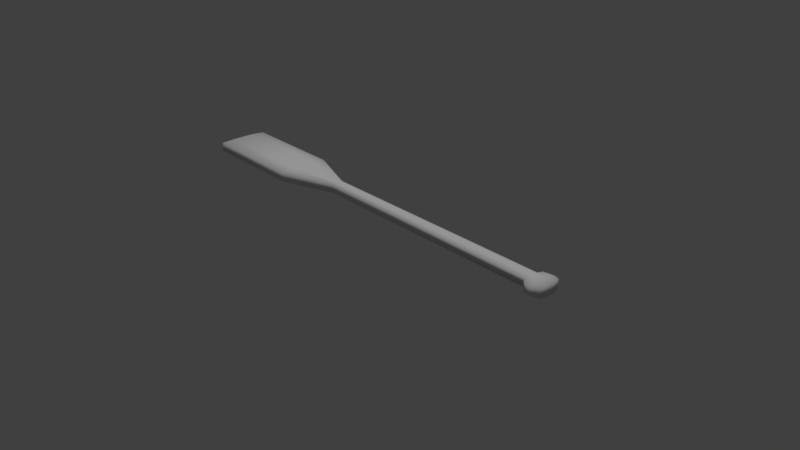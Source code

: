 # Source: raft.blend  (saved by Blender 2.78.0; exported with 4.5.12 LTS)
import bpy
from mathutils import Matrix  # noqa: F401  (used for matrix-valued properties, if any)

bpy.ops.wm.read_factory_settings(use_empty=True)
scene = bpy.context.scene
scene.name = 'Scene'

# ---- collections
col_collection_1 = bpy.data.collections.new('Collection 1'); scene.collection.children.link(col_collection_1)

# ---- materials (node trees are filled in below, after node groups)
mat_oar = bpy.data.materials.new('oar')
mat_oar.alpha_threshold = 0.0
mat_oar.use_transparent_shadow = False
mat_oar.roughness = 0.5
mat_raft = bpy.data.materials.new('raft')
mat_raft.alpha_threshold = 0.0
mat_raft.use_transparent_shadow = False
mat_raft.roughness = 0.5

# ---- material node trees

# ---- world
world_world = bpy.data.worlds.new('World'); scene.world = world_world
world_world.color = (0.05088, 0.05088, 0.05088)
world_world.use_sun_shadow = False
world_world.sun_shadow_jitter_overblur = 0.0
world_world.cycles.sampling_method = 'MANUAL'

# ---- cameras
cam_camera_001 = bpy.data.cameras.new('Camera.001')
cam_camera_001.clip_end = 100.0
cam_camera_001.lens = 35.0
cam_camera_001.sensor_width = 32.0
cam_camera_001.sensor_height = 18.0
cam_camera_001.display_size = 2.0
cam_camera_001.dof.focus_distance = 0.0
cam_camera_001.dof.aperture_fstop = 128.0
cam_camera_001.dof.aperture_blades = 6

# ---- lights
light_sun = bpy.data.lights.new('Sun', 'SUN')
light_sun.transmission_factor = 0.0
light_sun.angle = 0.1993
light_sun.energy = 1.0
light_sun.shadow_buffer_clip_start = 0.5
light_sun.shadow_soft_size = 0.1
light_sun.shadow_cascade_max_distance = 1000.0

# ---- meshes
me_cube = bpy.data.meshes.new('Cube')
me_cube.from_pydata([(-0.3365, -4.812, 0.2033), (0.3309, -4.811, 0.2019), (-0.3365, -4.72, 0.2033), (0.3309, -4.721, 0.2019), (-0.3365, -4.812, 0.05468), (0.3309, -4.811, 0.05605), (-0.3365, -4.72, 0.05468), (0.3309, -4.721, 0.05605), (-0.1289, -4.969, 0.2454), (0.1233, -4.969, 0.2454), (0.1233, -4.563, 0.2454), (-0.1289, -4.563, 0.2454), (0.1233, -4.563, 0.01253), (-0.1289, -4.563, 0.01253), (0.1233, -4.969, 0.01253), (-0.1289, -4.969, 0.01253), (0.1233, 1.038, 0.2356), (-0.1289, 1.038, 0.2356), (0.1233, 1.038, 0.02233), (-0.1289, 1.038, 0.02233), (0.5793, 2.313, 0.2356), (-0.585, 2.313, 0.2356), (0.5793, 2.313, 0.02233), (-0.585, 2.313, 0.02233), (0.5793, 4.871, 0.2356), (-0.585, 4.871, 0.2356), (0.5793, 4.871, 0.02233), (-0.585, 4.871, 0.02233), (0.2493, -4.944, 0.2311), (0.2493, -4.588, 0.2311), (0.2493, -4.588, 0.02688), (0.2493, -4.944, 0.02688), (-0.255, -4.584, 0.2335), (-0.255, -4.584, 0.02445), (-0.255, -4.948, 0.02445), (-0.255, -4.948, 0.2335), (-0.03938, -4.973, 0.2501), (0.05535, -4.973, 0.2502), (0.05672, -4.563, 0.2563), (-0.0359, -4.563, 0.2554), (0.05672, -4.563, 0.001673), (-0.0359, -4.563, 0.002585), (0.05535, -4.973, 0.00778), (-0.03938, -4.973, 0.007894), (0.05544, 1.039, 0.2559), (-0.03914, 1.04, 0.2522), (0.05544, 1.039, 0.002105), (-0.03914, 1.04, 0.005799), (0.2525, 2.313, 0.2556), (-0.205, 2.315, 0.2515), (0.2525, 2.313, 0.002352), (-0.205, 2.315, 0.006425), (0.2517, 4.895, 0.2497), (-0.2072, 4.89, 0.2468), (0.2517, 4.895, 0.008248), (-0.2072, 4.89, 0.0112)], [], [(28, 1, 3, 29), (29, 3, 7, 30), (30, 7, 5, 31), (31, 5, 1, 28), (2, 6, 4, 0), (7, 3, 1, 5), (34, 15, 8, 35), (42, 14, 9, 37), (33, 13, 15, 34), (40, 12, 14, 42), (32, 11, 13, 33), (10, 12, 18, 16), (35, 8, 11, 32), (37, 9, 10, 38), (47, 19, 23, 51), (41, 13, 19, 47), (38, 10, 16, 44), (13, 11, 17, 19), (23, 21, 25, 27), (19, 17, 21, 23), (44, 16, 20, 48), (16, 18, 22, 20), (52, 24, 26, 54), (48, 20, 24, 52), (20, 22, 26, 24), (51, 23, 27, 55), (14, 31, 28, 9), (12, 30, 31, 14), (10, 29, 30, 12), (9, 28, 29, 10), (0, 35, 32, 2), (2, 32, 33, 6), (6, 33, 34, 4), (4, 34, 35, 0), (22, 50, 54, 26), (50, 51, 55, 54), (21, 49, 53, 25), (49, 48, 52, 53), (25, 53, 55, 27), (53, 52, 54, 55), (17, 45, 49, 21), (45, 44, 48, 49), (11, 39, 45, 17), (39, 38, 44, 45), (12, 40, 46, 18), (40, 41, 47, 46), (18, 46, 50, 22), (46, 47, 51, 50), (8, 36, 39, 11), (36, 37, 38, 39), (13, 41, 43, 15), (41, 40, 42, 43), (15, 43, 36, 8), (43, 42, 37, 36)])
me_cube.polygons.foreach_set('use_smooth', [True] * 54)
_uv = me_cube.uv_layers.new(name='UVMap')
_uv.uv.foreach_set('vector', [0.1777, 0.9971, 0.168, 0.9827, 0.1679, 0.9729, 0.1771, 0.9583, 0.2861, 0.6088, 0.2861, 0.6252, 0.2657, 0.6252, 0.2657, 0.6088, 0.1002, 0.9583, 0.1093, 0.9729, 0.1092, 0.9827, 0.09948, 0.9971, 0.2657, 0.6511, 0.2657, 0.6347, 0.2861, 0.6347, 0.2861, 0.6511, 0.2861, 0.7308, 0.2657, 0.7308, 0.2657, 0.7212, 0.2861, 0.7212, 0.2657, 0.6252, 0.2861, 0.6252, 0.2861, 0.6347, 0.2657, 0.6347, 0.2657, 0.7045, 0.2657, 0.6911, 0.2861, 0.6911, 0.2861, 0.7045, 0.2657, 0.6717, 0.2657, 0.6646, 0.2861, 0.6646, 0.2861, 0.6717, 0.0456, 0.9572, 0.05929, 0.9552, 0.05829, 0.9989, 0.04471, 0.9964, 0.07834, 0.9552, 0.08637, 0.9553, 0.0856, 0.9996, 0.07817, 0.9999, 0.2861, 0.7475, 0.2861, 0.761, 0.2657, 0.761, 0.2657, 0.7475, 0.3743, 0.9999, 0.3498, 0.9999, 0.3508, 0.4112, 0.3733, 0.4112, 0.2325, 0.9964, 0.2189, 0.9989, 0.2179, 0.9552, 0.2316, 0.9572, 0.1991, 0.9999, 0.1916, 0.9996, 0.1909, 0.9553, 0.1989, 0.9552, 0.0709, 0.4346, 0.06151, 0.4347, 0.01394, 0.2984, 0.05457, 0.2984, 0.06883, 0.9553, 0.05929, 0.9552, 0.06151, 0.4347, 0.0709, 0.4346, 0.1989, 0.9552, 0.1909, 0.9553, 0.1886, 0.4349, 0.1969, 0.4348, 0.3496, 0.9999, 0.3251, 0.9999, 0.3261, 0.4112, 0.3486, 0.4112, 0.3486, 0.269, 0.3261, 0.269, 0.3261, 9.938e-05, 0.3486, 9.953e-05, 0.3486, 0.4112, 0.3261, 0.4112, 0.3261, 0.269, 0.3486, 0.269, 0.1969, 0.4348, 0.1886, 0.4349, 0.1388, 0.2984, 0.1738, 0.2982, 0.3733, 0.4112, 0.3508, 0.4112, 0.3508, 0.269, 0.3733, 0.269, 0.2649, 0.8179, 0.2664, 0.7834, 0.2888, 0.7834, 0.2903, 0.8179, 0.1738, 0.2982, 0.1388, 0.2984, 0.1388, 0.02478, 0.1739, 0.02223, 0.3733, 0.269, 0.3508, 0.269, 0.3508, 9.979e-05, 0.3733, 9.965e-05, 0.05457, 0.2984, 0.01394, 0.2984, 0.01397, 0.0248, 0.0544, 0.0228, 0.2657, 0.6646, 0.2657, 0.6511, 0.2861, 0.6511, 0.2861, 0.6646, 0.08637, 0.9553, 0.1002, 0.9583, 0.09948, 0.9971, 0.0856, 0.9996, 0.2861, 0.5953, 0.2861, 0.6088, 0.2657, 0.6088, 0.2657, 0.5953, 0.1916, 0.9996, 0.1777, 0.9971, 0.1771, 0.9583, 0.1909, 0.9553, 0.2415, 0.9815, 0.2325, 0.9964, 0.2316, 0.9572, 0.2413, 0.9716, 0.2861, 0.7308, 0.2861, 0.7475, 0.2657, 0.7475, 0.2657, 0.7308, 0.0359, 0.9716, 0.0456, 0.9572, 0.04471, 0.9964, 0.03568, 0.9815, 0.2657, 0.7212, 0.2657, 0.7045, 0.2861, 0.7045, 0.2861, 0.7212, 0.1385, 0.2984, 0.1035, 0.2982, 0.1035, 0.02223, 0.1385, 0.02479, 0.1035, 0.2982, 0.05457, 0.2984, 0.0544, 0.0228, 0.1035, 0.02223, 0.2634, 0.2985, 0.2227, 0.2984, 0.2229, 0.0228, 0.2634, 0.02481, 0.2227, 0.2984, 0.1738, 0.2982, 0.1739, 0.02223, 0.2229, 0.0228, 0.2664, 0.9059, 0.2652, 0.8661, 0.29, 0.8661, 0.2888, 0.9059, 0.2652, 0.8661, 0.2649, 0.8179, 0.2903, 0.8179, 0.29, 0.8661, 0.2158, 0.4347, 0.2064, 0.4346, 0.2227, 0.2984, 0.2634, 0.2985, 0.2064, 0.4346, 0.1969, 0.4348, 0.1738, 0.2982, 0.2227, 0.2984, 0.2179, 0.9552, 0.2084, 0.9553, 0.2064, 0.4346, 0.2158, 0.4347, 0.2084, 0.9553, 0.1989, 0.9552, 0.1969, 0.4348, 0.2064, 0.4346, 0.08637, 0.9553, 0.07834, 0.9552, 0.08043, 0.4348, 0.08865, 0.4349, 0.07834, 0.9552, 0.06883, 0.9553, 0.0709, 0.4346, 0.08043, 0.4348, 0.08865, 0.4349, 0.08043, 0.4348, 0.1035, 0.2982, 0.1385, 0.2984, 0.08043, 0.4348, 0.0709, 0.4346, 0.05457, 0.2984, 0.1035, 0.2982, 0.2189, 0.9989, 0.2093, 0.9996, 0.2084, 0.9553, 0.2179, 0.9552, 0.2093, 0.9996, 0.1991, 0.9999, 0.1989, 0.9552, 0.2084, 0.9553, 0.05929, 0.9552, 0.06883, 0.9553, 0.06792, 0.9996, 0.05829, 0.9989, 0.06883, 0.9553, 0.07834, 0.9552, 0.07817, 0.9999, 0.06792, 0.9996, 0.2657, 0.6911, 0.2657, 0.6817, 0.2861, 0.6817, 0.2861, 0.6911, 0.2657, 0.6817, 0.2657, 0.6717, 0.2861, 0.6717, 0.2861, 0.6817])
me_cube.materials.append(mat_oar)
me_cube.use_remesh_preserve_volume = False
me_cube.use_remesh_preserve_attributes = False
me_cube.use_mirror_vertex_groups = False
me_cube.update()
me_cube_001 = bpy.data.meshes.new('Cube.001')
me_cube_001.from_pydata([(1.599, 1.858, 0.184), (1.698, 1.903, 1.154), (1.599, 2.849, 0.1803), (1.698, 2.82, 1.151), (1.421, 3.91, 0.6561), (1.533, 3.746, 1.326), (1.135, 4.654, 0.9869), (1.083, 4.453, 1.688), (1.191, 1.858, 0.0003137), (1.191, 1.858, 1.147), (1.191, 2.894, 0.002217), (1.191, 2.775, 1.144), (1.09, 4.078, 0.356), (0.7831, 4.028, 1.495), (0.8131, 4.991, 1.031), (0.8461, 4.586, 1.707), (1.191, 1.858, 0.3725), (1.191, 2.855, 0.373), (0.9021, 3.95, 0.8123), (1.191, 2.793, 0.9716), (1.191, 1.858, 0.9734), (0.9021, 3.998, 1.155), (1.599, 0.3, 0.184), (1.698, 0.3451, 1.154), (1.191, 0.3, 0.0003137), (1.191, 0.3, 1.147), (1.191, 0.3, 0.3725), (1.191, 0.3, 0.9734), (1.599, 2.458, 0.1842), (1.698, 2.503, 1.154), (1.191, 2.458, 1.147), (1.191, 2.458, 0.0003137), (1.191, 2.458, 0.3725), (1.191, 2.458, 0.9734), (1.798, 1.881, 0.6536), (1.797, 2.85, 0.6504), (1.621, 3.871, 0.9844), (1.206, 4.68, 1.351), (0.8802, 4.952, 1.478), (1.798, 0.3225, 0.6536), (1.798, 2.481, 0.6536), (1.599, -1.858, 0.184), (1.698, -1.903, 1.154), (1.599, 0.0, 0.184), (1.698, 0.0, 1.154), (1.599, -2.849, 0.1803), (1.698, -2.82, 1.151), (1.421, -3.91, 0.6561), (1.533, -3.746, 1.326), (1.135, -4.654, 0.9869), (1.083, -4.453, 1.688), (1.191, -1.858, 0.0003137), (1.191, -1.858, 1.147), (1.191, 0.0, 1.147), (1.191, 0.0, 0.0003137), (1.191, -2.894, 0.002217), (1.191, -2.775, 1.144), (1.09, -4.078, 0.356), (0.7831, -4.028, 1.495), (0.8131, -4.991, 1.031), (0.8461, -4.586, 1.707), (1.191, -1.858, 0.3725), (1.191, -2.855, 0.373), (0.9021, -3.95, 0.8123), (1.191, -2.793, 0.9716), (1.191, -1.858, 0.9734), (0.9021, -3.998, 1.155), (1.191, 0.0, 0.9734), (1.599, -0.3, 0.184), (1.698, -0.3451, 1.154), (1.191, -0.3, 0.0003137), (1.191, -0.3, 1.147), (1.191, -0.3, 0.3725), (1.191, -0.3, 0.9734), (1.599, -2.458, 0.1842), (1.698, -2.503, 1.154), (1.191, -2.458, 1.147), (1.191, -2.458, 0.0003137), (1.191, -2.458, 0.3725), (1.191, -2.458, 0.9734), (1.798, -1.881, 0.6536), (1.798, 0.0, 0.6536), (1.797, -2.85, 0.6504), (1.621, -3.871, 0.9844), (1.206, -4.68, 1.351), (0.8802, -4.952, 1.478), (1.798, -0.3225, 0.6536), (1.798, -2.481, 0.6536), (-1.599, 1.858, 0.184), (-1.698, 1.903, 1.154), (-1.599, 2.849, 0.1803), (-1.698, 2.82, 1.151), (-1.421, 3.91, 0.6561), (-1.533, 3.746, 1.326), (-1.135, 4.654, 0.9869), (-1.083, 4.453, 1.688), (-1.191, 1.858, 0.0003137), (-1.191, 1.858, 1.147), (-1.191, 2.894, 0.002217), (-1.191, 2.775, 1.144), (-1.09, 4.078, 0.356), (-0.7831, 4.028, 1.495), (-0.8131, 4.991, 1.031), (-0.8461, 4.586, 1.707), (0.0, 1.858, 0.0003137), (0.0, 2.894, 0.002217), (0.0, 4.078, 0.356), (0.0, 4.156, 1.495), (0.0, 5.132, 1.039), (0.0, 4.709, 1.713), (-1.191, 1.858, 0.3725), (0.0, 2.855, 0.373), (-1.191, 2.855, 0.373), (0.0, 4.078, 0.8123), (-0.9021, 3.95, 0.8123), (-1.191, 2.793, 0.9716), (-1.191, 1.858, 0.9734), (-0.9021, 3.998, 1.155), (0.0, 4.127, 1.155), (-1.599, 0.3, 0.184), (-1.698, 0.3451, 1.154), (-1.191, 0.3, 0.0003137), (-1.191, 0.3, 1.147), (0.0, 0.3, 0.0003137), (-1.191, 0.3, 0.3725), (-1.191, 0.3, 0.9734), (0.0, 0.3, 0.3725), (0.0, 0.3, 0.9734), (-1.599, 2.458, 0.1842), (-1.698, 2.503, 1.154), (-1.191, 2.458, 1.147), (-1.191, 2.458, 0.0003137), (0.0, 2.458, 0.0003137), (-1.191, 2.458, 0.3725), (0.0, 2.458, 0.3725), (-1.191, 2.458, 0.9734), (0.0, 1.858, 0.3725), (0.0, 1.858, 0.9734), (0.0, 2.458, 0.9734), (-1.798, 1.881, 0.6536), (-1.797, 2.85, 0.6504), (-1.621, 3.871, 0.9844), (-1.206, 4.68, 1.351), (-0.8802, 4.952, 1.478), (0.0, 5.073, 1.527), (-1.798, 0.3225, 0.6536), (-1.798, 2.481, 0.6536), (-1.599, -1.858, 0.184), (-1.698, -1.903, 1.154), (-1.599, 0.0, 0.184), (-1.698, 0.0, 1.154), (-1.599, -2.849, 0.1803), (-1.698, -2.82, 1.151), (-1.421, -3.91, 0.6561), (-1.533, -3.746, 1.326), (-1.135, -4.654, 0.9869), (-1.083, -4.453, 1.688), (-1.191, -1.858, 0.0003137), (-1.191, -1.858, 1.147), (-1.191, 0.0, 1.147), (-1.191, 0.0, 0.0003137), (-1.191, -2.894, 0.002217), (-1.191, -2.775, 1.144), (-1.09, -4.078, 0.356), (-0.7831, -4.028, 1.495), (-0.8131, -4.991, 1.031), (-0.8461, -4.586, 1.707), (0.0, -1.858, 0.0003137), (0.0, 0.0, 0.0003137), (0.0, -2.894, 0.002217), (0.0, -4.078, 0.356), (0.0, -4.156, 1.495), (0.0, -5.132, 1.039), (0.0, -4.709, 1.713), (-1.191, -1.858, 0.3725), (0.0, -2.855, 0.373), (-1.191, -2.855, 0.373), (0.0, -4.078, 0.8123), (-0.9021, -3.95, 0.8123), (-1.191, -2.793, 0.9716), (-1.191, -1.858, 0.9734), (-0.9021, -3.998, 1.155), (0.0, -4.127, 1.155), (-1.191, 0.0, 0.9734), (-1.599, -0.3, 0.184), (-1.698, -0.3451, 1.154), (-1.191, -0.3, 0.0003137), (-1.191, -0.3, 1.147), (0.0, -0.3, 0.0003137), (-1.191, -0.3, 0.3725), (-1.191, -0.3, 0.9734), (0.0, 0.0, 0.9734), (0.0, -0.3, 0.3725), (0.0, -0.3, 0.9734), (-1.599, -2.458, 0.1842), (-1.698, -2.503, 1.154), (-1.191, -2.458, 1.147), (-1.191, -2.458, 0.0003137), (0.0, -2.458, 0.0003137), (-1.191, -2.458, 0.3725), (0.0, -2.458, 0.3725), (-1.191, -2.458, 0.9734), (0.0, -1.858, 0.3725), (0.0, -1.858, 0.9734), (0.0, -2.458, 0.9734), (-1.798, -1.881, 0.6536), (-1.798, 0.0, 0.6536), (-1.797, -2.85, 0.6504), (-1.621, -3.871, 0.9844), (-1.206, -4.68, 1.351), (-0.8802, -4.952, 1.478), (0.0, -5.073, 1.527), (-1.798, -0.3225, 0.6536), (-1.798, -2.481, 0.6536)], [], [(24, 22, 43, 54), (39, 23, 44, 81), (30, 29, 3, 11), (40, 28, 2, 35), (13, 5, 7, 15), (11, 3, 5, 13), (35, 2, 4, 36), (38, 15, 7, 37), (36, 4, 6, 37), (4, 12, 14, 6), (144, 109, 15, 38), (19, 21, 18, 17), (107, 13, 15, 109), (33, 19, 17, 32), (2, 10, 12, 4), (123, 24, 54, 168), (23, 25, 53, 44), (28, 31, 10, 2), (31, 132, 105, 10), (10, 105, 106, 12), (12, 106, 108, 14), (111, 17, 18, 113), (134, 32, 17, 111), (27, 20, 16, 26), (21, 118, 113, 18), (13, 107, 118, 21), (25, 9, 20, 27), (30, 11, 19, 33), (11, 13, 21, 19), (53, 25, 27, 67), (27, 26, 126, 127), (16, 136, 126, 26), (1, 9, 25, 23), (104, 8, 24, 123), (34, 1, 23, 39), (8, 0, 22, 24), (9, 30, 33, 20), (8, 104, 132, 31), (0, 8, 31, 28), (33, 32, 134, 138), (34, 0, 28, 40), (9, 1, 29, 30), (20, 33, 138, 137), (16, 20, 137, 136), (1, 34, 40, 29), (0, 34, 39, 22), (108, 144, 38, 14), (5, 36, 37, 7), (14, 38, 37, 6), (3, 35, 36, 5), (29, 40, 35, 3), (22, 39, 81, 43), (67, 27, 127, 191), (70, 54, 43, 68), (86, 81, 44, 69), (76, 56, 46, 75), (87, 82, 45, 74), (58, 60, 50, 48), (56, 58, 48, 46), (82, 83, 47, 45), (85, 84, 50, 60), (83, 84, 49, 47), (47, 49, 59, 57), (211, 85, 60, 173), (64, 62, 63, 66), (171, 173, 60, 58), (79, 78, 62, 64), (45, 47, 57, 55), (188, 168, 54, 70), (69, 44, 53, 71), (74, 45, 55, 77), (77, 55, 169, 198), (55, 57, 170, 169), (57, 59, 172, 170), (175, 177, 63, 62), (200, 175, 62, 78), (73, 72, 61, 65), (66, 63, 177, 182), (58, 66, 182, 171), (71, 73, 65, 52), (76, 79, 64, 56), (56, 64, 66, 58), (53, 67, 73, 71), (73, 193, 192, 72), (61, 72, 192, 202), (42, 69, 71, 52), (167, 188, 70, 51), (80, 86, 69, 42), (51, 70, 68, 41), (52, 65, 79, 76), (51, 77, 198, 167), (41, 74, 77, 51), (79, 204, 200, 78), (80, 87, 74, 41), (52, 76, 75, 42), (65, 203, 204, 79), (61, 202, 203, 65), (42, 75, 87, 80), (41, 68, 86, 80), (172, 59, 85, 211), (48, 50, 84, 83), (59, 49, 84, 85), (46, 48, 83, 82), (75, 46, 82, 87), (68, 43, 81, 86), (67, 191, 193, 73), (121, 160, 149, 119), (145, 206, 150, 120), (130, 99, 91, 129), (146, 140, 90, 128), (101, 103, 95, 93), (99, 101, 93, 91), (140, 141, 92, 90), (143, 142, 95, 103), (141, 142, 94, 92), (92, 94, 102, 100), (144, 143, 103, 109), (115, 112, 114, 117), (107, 109, 103, 101), (135, 133, 112, 115), (90, 92, 100, 98), (123, 168, 160, 121), (120, 150, 159, 122), (128, 90, 98, 131), (131, 98, 105, 132), (98, 100, 106, 105), (100, 102, 108, 106), (111, 113, 114, 112), (134, 111, 112, 133), (125, 124, 110, 116), (117, 114, 113, 118), (101, 117, 118, 107), (122, 125, 116, 97), (130, 135, 115, 99), (99, 115, 117, 101), (159, 183, 125, 122), (125, 127, 126, 124), (110, 124, 126, 136), (89, 120, 122, 97), (104, 123, 121, 96), (139, 145, 120, 89), (96, 121, 119, 88), (97, 116, 135, 130), (96, 131, 132, 104), (88, 128, 131, 96), (135, 138, 134, 133), (139, 146, 128, 88), (97, 130, 129, 89), (116, 137, 138, 135), (110, 136, 137, 116), (89, 129, 146, 139), (88, 119, 145, 139), (108, 102, 143, 144), (93, 95, 142, 141), (102, 94, 142, 143), (91, 93, 141, 140), (129, 91, 140, 146), (119, 149, 206, 145), (183, 191, 127, 125), (186, 184, 149, 160), (212, 185, 150, 206), (196, 195, 152, 162), (213, 194, 151, 207), (164, 154, 156, 166), (162, 152, 154, 164), (207, 151, 153, 208), (210, 166, 156, 209), (208, 153, 155, 209), (153, 163, 165, 155), (211, 173, 166, 210), (179, 181, 178, 176), (171, 164, 166, 173), (201, 179, 176, 199), (151, 161, 163, 153), (188, 186, 160, 168), (185, 187, 159, 150), (194, 197, 161, 151), (197, 198, 169, 161), (161, 169, 170, 163), (163, 170, 172, 165), (175, 176, 178, 177), (200, 199, 176, 175), (190, 180, 174, 189), (181, 182, 177, 178), (164, 171, 182, 181), (187, 158, 180, 190), (196, 162, 179, 201), (162, 164, 181, 179), (159, 187, 190, 183), (190, 189, 192, 193), (174, 202, 192, 189), (148, 158, 187, 185), (167, 157, 186, 188), (205, 148, 185, 212), (157, 147, 184, 186), (158, 196, 201, 180), (157, 167, 198, 197), (147, 157, 197, 194), (201, 199, 200, 204), (205, 147, 194, 213), (158, 148, 195, 196), (180, 201, 204, 203), (174, 180, 203, 202), (148, 205, 213, 195), (147, 205, 212, 184), (172, 211, 210, 165), (154, 208, 209, 156), (165, 210, 209, 155), (152, 207, 208, 154), (195, 213, 207, 152), (184, 212, 206, 149), (183, 190, 193, 191)])
me_cube_001.polygons.foreach_set('use_smooth', [True] * 212)
_k = set([(16, 20), (16, 136), (20, 33), (26, 27), (26, 126), (27, 67), (32, 33), (32, 134), (61, 65), (61, 202), (65, 79), (67, 73), (72, 73), (72, 192), (78, 79), (78, 200), (110, 116), (110, 136), (116, 135), (124, 125), (124, 126), (125, 183), (133, 134), (133, 135), (174, 180), (174, 202), (180, 201), (183, 190), (189, 190), (189, 192), (199, 200), (199, 201)])
me_cube_001.attributes.new('sharp_edge', 'BOOLEAN', 'EDGE').data.foreach_set('value', [ (min(e.vertices), max(e.vertices)) in _k for e in me_cube_001.edges])
_uv = me_cube_001.uv_layers.new(name='UVMap')
_uv.uv.foreach_set('vector', [0.4481, 0.686, 0.4481, 0.7205, 0.4249, 0.7205, 0.4249, 0.686, 0.527, 0.8182, 0.5288, 0.8538, 0.5013, 0.8538, 0.5013, 0.8182, 0.651, 0.08721, 0.6679, 0.04399, 0.6953, 0.05253, 0.6794, 0.09696, 0.6986, 0.8182, 0.6971, 0.7793, 0.7282, 0.7793, 0.7275, 0.8182, 0.7862, 0.1615, 0.7712, 0.08837, 0.8333, 0.1397, 0.8422, 0.1602, 0.6794, 0.09696, 0.6953, 0.05253, 0.7712, 0.08837, 0.7862, 0.1615, 0.7275, 0.8182, 0.7282, 0.7793, 0.8142, 0.7793, 0.807, 0.8182, 0.905, 0.8182, 0.8887, 0.8538, 0.8675, 0.8538, 0.8756, 0.8182, 0.807, 0.8182, 0.8142, 0.7793, 0.8773, 0.7793, 0.8756, 0.8182, 0.7357, 0.7089, 0.7363, 0.6731, 0.8235, 0.6584, 0.7988, 0.6861, 0.9679, 0.8182, 0.9531, 0.8538, 0.8887, 0.8538, 0.905, 0.8182, 0.673, 0.1114, 0.7535, 0.1688, 0.7297, 0.1797, 0.6585, 0.1559, 0.796, 0.2385, 0.7862, 0.1615, 0.8422, 0.1602, 0.8516, 0.2395, 0.6464, 0.1017, 0.673, 0.1114, 0.6585, 0.1559, 0.6313, 0.1486, 0.6457, 0.7171, 0.6466, 0.6833, 0.7363, 0.6731, 0.7357, 0.7089, 0.4481, 0.594, 0.4481, 0.686, 0.4249, 0.686, 0.4249, 0.594, 0.4647, 0.01223, 0.4579, 0.05966, 0.4302, 0.05865, 0.4313, 0.01077, 0.6153, 0.7187, 0.614, 0.6845, 0.6466, 0.6833, 0.6457, 0.7171, 0.614, 0.6845, 0.6129, 0.5941, 0.646, 0.5942, 0.6466, 0.6833, 0.6466, 0.6833, 0.646, 0.5942, 0.7383, 0.5942, 0.7363, 0.6731, 0.7363, 0.6731, 0.7383, 0.5942, 0.8341, 0.5943, 0.8235, 0.6584, 0.6514, 0.2358, 0.6585, 0.1559, 0.7297, 0.1797, 0.7428, 0.2375, 0.6234, 0.2353, 0.6313, 0.1486, 0.6585, 0.1559, 0.6514, 0.2358, 0.457, 0.07544, 0.5956, 0.08972, 0.5863, 0.1406, 0.4547, 0.1287, 0.7535, 0.1688, 0.7694, 0.238, 0.7428, 0.2375, 0.7297, 0.1797, 0.7862, 0.1615, 0.796, 0.2385, 0.7694, 0.238, 0.7535, 0.1688, 0.4579, 0.05966, 0.5984, 0.0745, 0.5956, 0.08972, 0.457, 0.07544, 0.651, 0.08721, 0.6794, 0.09696, 0.673, 0.1114, 0.6464, 0.1017, 0.6794, 0.09696, 0.7862, 0.1615, 0.7535, 0.1688, 0.673, 0.1114, 0.4302, 0.05865, 0.4579, 0.05966, 0.457, 0.07544, 0.4299, 0.07441, 0.9477, 0.007318, 0.9943, 0.007318, 0.9943, 0.09974, 0.9477, 0.09974, 0.5863, 0.1406, 0.5782, 0.2343, 0.4521, 0.2318, 0.4547, 0.1287, 0.6118, 0.0292, 0.5984, 0.0745, 0.4579, 0.05966, 0.4647, 0.01223, 0.5673, 0.5941, 0.5682, 0.6854, 0.4481, 0.686, 0.4481, 0.594, 0.6511, 0.8182, 0.653, 0.8538, 0.5288, 0.8538, 0.527, 0.8182, 0.5682, 0.6854, 0.5688, 0.7198, 0.4481, 0.7205, 0.4481, 0.686, 0.5984, 0.0745, 0.651, 0.08721, 0.6464, 0.1017, 0.5956, 0.08972, 0.5682, 0.6854, 0.5673, 0.5941, 0.6129, 0.5941, 0.614, 0.6845, 0.5688, 0.7198, 0.5682, 0.6854, 0.614, 0.6845, 0.6153, 0.7187, 0.943, 0.3259, 0.9897, 0.3259, 0.9897, 0.4183, 0.943, 0.4183, 0.6511, 0.8182, 0.6494, 0.7793, 0.6971, 0.7793, 0.6986, 0.8182, 0.5984, 0.0745, 0.6118, 0.0292, 0.6679, 0.04399, 0.651, 0.08721, 0.8965, 0.3259, 0.943, 0.3259, 0.943, 0.4183, 0.8965, 0.4183, 0.8499, 0.3259, 0.8965, 0.3259, 0.8965, 0.4183, 0.8499, 0.4183, 0.653, 0.8538, 0.6511, 0.8182, 0.6986, 0.8182, 0.7009, 0.8538, 0.6494, 0.7793, 0.6511, 0.8182, 0.527, 0.8182, 0.5252, 0.7793, 0.9779, 0.7793, 0.9679, 0.8182, 0.905, 0.8182, 0.9145, 0.7793, 0.801, 0.8538, 0.807, 0.8182, 0.8756, 0.8182, 0.8675, 0.8538, 0.9145, 0.7793, 0.905, 0.8182, 0.8756, 0.8182, 0.8773, 0.7793, 0.7263, 0.8538, 0.7275, 0.8182, 0.807, 0.8182, 0.801, 0.8538, 0.7009, 0.8538, 0.6986, 0.8182, 0.7275, 0.8182, 0.7263, 0.8538, 0.5252, 0.7793, 0.527, 0.8182, 0.5013, 0.8182, 0.5013, 0.7793, 0.9244, 0.007318, 0.9477, 0.007318, 0.9477, 0.09974, 0.9244, 0.09974, 0.4017, 0.6859, 0.4249, 0.686, 0.4249, 0.7205, 0.4016, 0.7205, 0.4755, 0.8182, 0.5013, 0.8182, 0.5013, 0.8538, 0.4737, 0.8538, 0.208, 0.07819, 0.1791, 0.08686, 0.1648, 0.04168, 0.1927, 0.03415, 0.3039, 0.8182, 0.275, 0.8182, 0.2743, 0.7793, 0.3054, 0.7793, 0.06975, 0.1475, 0.01384, 0.1442, 0.02348, 0.1241, 0.08746, 0.07486, 0.1791, 0.08686, 0.06975, 0.1475, 0.08746, 0.07486, 0.1648, 0.04168, 0.275, 0.8182, 0.1955, 0.8182, 0.1883, 0.7793, 0.2743, 0.7793, 0.09749, 0.8182, 0.1269, 0.8182, 0.135, 0.8538, 0.1138, 0.8538, 0.1955, 0.8182, 0.1269, 0.8182, 0.1252, 0.7793, 0.1883, 0.7793, 0.114, 0.7084, 0.05092, 0.6855, 0.0263, 0.6578, 0.1134, 0.6726, 0.03463, 0.8182, 0.09749, 0.8182, 0.1138, 0.8538, 0.04943, 0.8538, 0.1849, 0.1015, 0.1977, 0.1468, 0.1256, 0.1679, 0.1023, 0.156, 0.05725, 0.2242, 0.00165, 0.2232, 0.01384, 0.1442, 0.06975, 0.1475, 0.212, 0.09286, 0.2252, 0.1405, 0.1977, 0.1468, 0.1849, 0.1015, 0.204, 0.7167, 0.114, 0.7084, 0.1134, 0.6726, 0.2031, 0.6829, 0.4018, 0.594, 0.4249, 0.594, 0.4249, 0.686, 0.4017, 0.6859, 0.3978, 0.01077, 0.4313, 0.01077, 0.4302, 0.05865, 0.4025, 0.05849, 0.2344, 0.7184, 0.204, 0.7167, 0.2031, 0.6829, 0.2358, 0.6842, 0.2358, 0.6842, 0.2031, 0.6829, 0.2039, 0.5938, 0.237, 0.5938, 0.2031, 0.6829, 0.1134, 0.6726, 0.1116, 0.5937, 0.2039, 0.5938, 0.1134, 0.6726, 0.0263, 0.6578, 0.01585, 0.5937, 0.1116, 0.5937, 0.2018, 0.2268, 0.1105, 0.2251, 0.1256, 0.1679, 0.1977, 0.1468, 0.2298, 0.2274, 0.2018, 0.2268, 0.1977, 0.1468, 0.2252, 0.1405, 0.4028, 0.07431, 0.4029, 0.1276, 0.271, 0.1343, 0.2635, 0.08287, 0.1023, 0.156, 0.1256, 0.1679, 0.1105, 0.2251, 0.08384, 0.2246, 0.06975, 0.1475, 0.1023, 0.156, 0.08384, 0.2246, 0.05725, 0.2242, 0.4025, 0.05849, 0.4028, 0.07431, 0.2635, 0.08287, 0.2614, 0.0675, 0.208, 0.07819, 0.212, 0.09286, 0.1849, 0.1015, 0.1791, 0.08686, 0.1791, 0.08686, 0.1849, 0.1015, 0.1023, 0.156, 0.06975, 0.1475, 0.4302, 0.05865, 0.4299, 0.07441, 0.4028, 0.07431, 0.4025, 0.05849, 0.9012, 0.007318, 0.9012, 0.09974, 0.8545, 0.09974, 0.8545, 0.007318, 0.271, 0.1343, 0.4029, 0.1276, 0.4011, 0.2308, 0.275, 0.2283, 0.2497, 0.02152, 0.3978, 0.01077, 0.4025, 0.05849, 0.2614, 0.0675, 0.2826, 0.5939, 0.4018, 0.594, 0.4017, 0.6859, 0.2816, 0.6852, 0.3514, 0.8182, 0.4755, 0.8182, 0.4737, 0.8538, 0.3495, 0.8538, 0.2816, 0.6852, 0.4017, 0.6859, 0.4016, 0.7205, 0.2809, 0.7196, 0.2614, 0.0675, 0.2635, 0.08287, 0.212, 0.09286, 0.208, 0.07819, 0.2816, 0.6852, 0.2358, 0.6842, 0.237, 0.5938, 0.2826, 0.5939, 0.2809, 0.7196, 0.2344, 0.7184, 0.2358, 0.6842, 0.2816, 0.6852, 0.8965, 0.5251, 0.8965, 0.6175, 0.8499, 0.6175, 0.8499, 0.5251, 0.3514, 0.8182, 0.3039, 0.8182, 0.3054, 0.7793, 0.3531, 0.7793, 0.2614, 0.0675, 0.208, 0.07819, 0.1927, 0.03415, 0.2497, 0.02152, 0.943, 0.5251, 0.943, 0.6175, 0.8965, 0.6175, 0.8965, 0.5251, 0.9897, 0.5251, 0.9897, 0.6175, 0.943, 0.6175, 0.943, 0.5251, 0.3495, 0.8538, 0.3016, 0.8538, 0.3039, 0.8182, 0.3514, 0.8182, 0.3531, 0.7793, 0.4773, 0.7793, 0.4755, 0.8182, 0.3514, 0.8182, 0.02465, 0.7793, 0.08803, 0.7793, 0.09749, 0.8182, 0.03463, 0.8182, 0.2015, 0.8538, 0.135, 0.8538, 0.1269, 0.8182, 0.1955, 0.8182, 0.08803, 0.7793, 0.1252, 0.7793, 0.1269, 0.8182, 0.09749, 0.8182, 0.2762, 0.8538, 0.2015, 0.8538, 0.1955, 0.8182, 0.275, 0.8182, 0.3016, 0.8538, 0.2762, 0.8538, 0.275, 0.8182, 0.3039, 0.8182, 0.4773, 0.7793, 0.5013, 0.7793, 0.5013, 0.8182, 0.4755, 0.8182, 0.9244, 0.007318, 0.9244, 0.09974, 0.9012, 0.09974, 0.9012, 0.007318, 0.4482, 0.502, 0.425, 0.502, 0.425, 0.4675, 0.4483, 0.4675, 0.4834, 0.9404, 0.5091, 0.9404, 0.5091, 0.976, 0.4816, 0.976, 0.6452, 0.3845, 0.6741, 0.3758, 0.6884, 0.421, 0.6606, 0.4285, 0.3117, 0.9404, 0.2829, 0.9404, 0.2821, 0.9015, 0.3132, 0.9015, 0.7835, 0.3151, 0.8394, 0.3184, 0.8298, 0.3386, 0.7658, 0.3878, 0.6741, 0.3758, 0.7835, 0.3151, 0.7658, 0.3878, 0.6884, 0.421, 0.2829, 0.9404, 0.2033, 0.9404, 0.1961, 0.9015, 0.2821, 0.9015, 0.1053, 0.9404, 0.1347, 0.9404, 0.1428, 0.976, 0.1216, 0.976, 0.2033, 0.9404, 0.1347, 0.9404, 0.133, 0.9015, 0.1961, 0.9015, 0.7359, 0.4796, 0.799, 0.5025, 0.8236, 0.5302, 0.7365, 0.5153, 0.04244, 0.9404, 0.1053, 0.9404, 0.1216, 0.976, 0.05724, 0.976, 0.6683, 0.3611, 0.6555, 0.3159, 0.7276, 0.2948, 0.751, 0.3067, 0.796, 0.2385, 0.8516, 0.2395, 0.8394, 0.3184, 0.7835, 0.3151, 0.6413, 0.3698, 0.6281, 0.3221, 0.6555, 0.3159, 0.6683, 0.3611, 0.6459, 0.4712, 0.7359, 0.4796, 0.7365, 0.5153, 0.6468, 0.505, 0.4481, 0.594, 0.4249, 0.594, 0.425, 0.502, 0.4482, 0.502, 0.4555, 0.4519, 0.422, 0.4519, 0.423, 0.404, 0.4507, 0.4042, 0.6155, 0.4695, 0.6459, 0.4712, 0.6468, 0.505, 0.6141, 0.5038, 0.6141, 0.5038, 0.6468, 0.505, 0.646, 0.5942, 0.6129, 0.5941, 0.6468, 0.505, 0.7365, 0.5153, 0.7383, 0.5942, 0.646, 0.5942, 0.7365, 0.5153, 0.8236, 0.5302, 0.8341, 0.5943, 0.7383, 0.5942, 0.6514, 0.2358, 0.7428, 0.2375, 0.7276, 0.2948, 0.6555, 0.3159, 0.6234, 0.2353, 0.6514, 0.2358, 0.6555, 0.3159, 0.6281, 0.3221, 0.4504, 0.3883, 0.4503, 0.335, 0.5823, 0.3284, 0.5897, 0.3798, 0.751, 0.3067, 0.7276, 0.2948, 0.7428, 0.2375, 0.7694, 0.238, 0.7835, 0.3151, 0.751, 0.3067, 0.7694, 0.238, 0.796, 0.2385, 0.4507, 0.4042, 0.4504, 0.3883, 0.5897, 0.3798, 0.5919, 0.3951, 0.6452, 0.3845, 0.6413, 0.3698, 0.6683, 0.3611, 0.6741, 0.3758, 0.6741, 0.3758, 0.6683, 0.3611, 0.751, 0.3067, 0.7835, 0.3151, 0.423, 0.404, 0.4233, 0.3882, 0.4504, 0.3883, 0.4507, 0.4042, 0.9477, 0.1922, 0.9477, 0.09974, 0.9943, 0.09974, 0.9943, 0.1922, 0.5823, 0.3284, 0.4503, 0.335, 0.4521, 0.2318, 0.5782, 0.2343, 0.6035, 0.4411, 0.4555, 0.4519, 0.4507, 0.4042, 0.5919, 0.3951, 0.5673, 0.5941, 0.4481, 0.594, 0.4482, 0.502, 0.5683, 0.5028, 0.3592, 0.9404, 0.4834, 0.9404, 0.4816, 0.976, 0.3573, 0.976, 0.5683, 0.5028, 0.4482, 0.502, 0.4483, 0.4675, 0.569, 0.4683, 0.5919, 0.3951, 0.5897, 0.3798, 0.6413, 0.3698, 0.6452, 0.3845, 0.5683, 0.5028, 0.6141, 0.5038, 0.6129, 0.5941, 0.5673, 0.5941, 0.569, 0.4683, 0.6155, 0.4695, 0.6141, 0.5038, 0.5683, 0.5028, 0.943, 0.5107, 0.943, 0.4183, 0.9897, 0.4183, 0.9897, 0.5107, 0.3592, 0.9404, 0.3117, 0.9404, 0.3132, 0.9015, 0.3609, 0.9015, 0.5919, 0.3951, 0.6452, 0.3845, 0.6606, 0.4285, 0.6035, 0.4411, 0.8965, 0.5107, 0.8965, 0.4183, 0.943, 0.4183, 0.943, 0.5107, 0.8499, 0.5107, 0.8499, 0.4183, 0.8965, 0.4183, 0.8965, 0.5107, 0.3573, 0.976, 0.3094, 0.976, 0.3117, 0.9404, 0.3592, 0.9404, 0.3609, 0.9015, 0.4851, 0.9015, 0.4834, 0.9404, 0.3592, 0.9404, 0.03246, 0.9015, 0.09584, 0.9015, 0.1053, 0.9404, 0.04244, 0.9404, 0.2093, 0.976, 0.1428, 0.976, 0.1347, 0.9404, 0.2033, 0.9404, 0.09584, 0.9015, 0.133, 0.9015, 0.1347, 0.9404, 0.1053, 0.9404, 0.284, 0.976, 0.2093, 0.976, 0.2033, 0.9404, 0.2829, 0.9404, 0.3094, 0.976, 0.284, 0.976, 0.2829, 0.9404, 0.3117, 0.9404, 0.4851, 0.9015, 0.5091, 0.9015, 0.5091, 0.9404, 0.4834, 0.9404, 0.9244, 0.1922, 0.9244, 0.09974, 0.9477, 0.09974, 0.9477, 0.1922, 0.4018, 0.502, 0.4018, 0.4675, 0.425, 0.4675, 0.425, 0.502, 0.5348, 0.9404, 0.5366, 0.976, 0.5091, 0.976, 0.5091, 0.9404, 0.2023, 0.3754, 0.1853, 0.4186, 0.1579, 0.4101, 0.1739, 0.3657, 0.7064, 0.9404, 0.7049, 0.9015, 0.736, 0.9015, 0.7353, 0.9404, 0.067, 0.3012, 0.08208, 0.3743, 0.01999, 0.3229, 0.01108, 0.3025, 0.1739, 0.3657, 0.1579, 0.4101, 0.08208, 0.3743, 0.067, 0.3012, 0.7353, 0.9404, 0.736, 0.9015, 0.822, 0.9015, 0.8148, 0.9404, 0.9128, 0.9404, 0.8965, 0.976, 0.8753, 0.976, 0.8834, 0.9404, 0.8148, 0.9404, 0.822, 0.9015, 0.8851, 0.9015, 0.8834, 0.9404, 0.1142, 0.4791, 0.1136, 0.5149, 0.0264, 0.5296, 0.05107, 0.5019, 0.9757, 0.9404, 0.9609, 0.976, 0.8965, 0.976, 0.9128, 0.9404, 0.1802, 0.3513, 0.09976, 0.2939, 0.1235, 0.2829, 0.1948, 0.3067, 0.05725, 0.2242, 0.067, 0.3012, 0.01108, 0.3025, 0.00165, 0.2232, 0.2068, 0.361, 0.1802, 0.3513, 0.1948, 0.3067, 0.222, 0.314, 0.2042, 0.4709, 0.2033, 0.5047, 0.1136, 0.5149, 0.1142, 0.4791, 0.4018, 0.594, 0.4018, 0.502, 0.425, 0.502, 0.4249, 0.594, 0.3885, 0.4504, 0.3953, 0.403, 0.423, 0.404, 0.422, 0.4519, 0.2346, 0.4693, 0.2359, 0.5035, 0.2033, 0.5047, 0.2042, 0.4709, 0.2359, 0.5035, 0.237, 0.5938, 0.2039, 0.5938, 0.2033, 0.5047, 0.2033, 0.5047, 0.2039, 0.5938, 0.1116, 0.5937, 0.1136, 0.5149, 0.1136, 0.5149, 0.1116, 0.5937, 0.01585, 0.5937, 0.0264, 0.5296, 0.2018, 0.2268, 0.1948, 0.3067, 0.1235, 0.2829, 0.1105, 0.2251, 0.2298, 0.2274, 0.222, 0.314, 0.1948, 0.3067, 0.2018, 0.2268, 0.3963, 0.3872, 0.2577, 0.3729, 0.2669, 0.322, 0.3986, 0.3339, 0.09976, 0.2939, 0.08384, 0.2246, 0.1105, 0.2251, 0.1235, 0.2829, 0.067, 0.3012, 0.05725, 0.2242, 0.08384, 0.2246, 0.09976, 0.2939, 0.3953, 0.403, 0.2549, 0.3881, 0.2577, 0.3729, 0.3963, 0.3872, 0.2023, 0.3754, 0.1739, 0.3657, 0.1802, 0.3513, 0.2068, 0.361, 0.1739, 0.3657, 0.067, 0.3012, 0.09976, 0.2939, 0.1802, 0.3513, 0.423, 0.404, 0.3953, 0.403, 0.3963, 0.3872, 0.4233, 0.3882, 0.9012, 0.1922, 0.8545, 0.1922, 0.8545, 0.09974, 0.9012, 0.09974, 0.2669, 0.322, 0.275, 0.2283, 0.4011, 0.2308, 0.3986, 0.3339, 0.2415, 0.4334, 0.2549, 0.3881, 0.3953, 0.403, 0.3885, 0.4504, 0.2826, 0.5939, 0.2817, 0.5026, 0.4018, 0.502, 0.4018, 0.594, 0.6589, 0.9404, 0.6608, 0.976, 0.5366, 0.976, 0.5348, 0.9404, 0.2817, 0.5026, 0.2811, 0.4681, 0.4018, 0.4675, 0.4018, 0.502, 0.2549, 0.3881, 0.2023, 0.3754, 0.2068, 0.361, 0.2577, 0.3729, 0.2817, 0.5026, 0.2826, 0.5939, 0.237, 0.5938, 0.2359, 0.5035, 0.2811, 0.4681, 0.2817, 0.5026, 0.2359, 0.5035, 0.2346, 0.4693, 0.8965, 0.7099, 0.8499, 0.7099, 0.8499, 0.6175, 0.8965, 0.6175, 0.6589, 0.9404, 0.6572, 0.9015, 0.7049, 0.9015, 0.7064, 0.9404, 0.2549, 0.3881, 0.2415, 0.4334, 0.1853, 0.4186, 0.2023, 0.3754, 0.943, 0.7099, 0.8965, 0.7099, 0.8965, 0.6175, 0.943, 0.6175, 0.9897, 0.7099, 0.943, 0.7099, 0.943, 0.6175, 0.9897, 0.6175, 0.6608, 0.976, 0.6589, 0.9404, 0.7064, 0.9404, 0.7088, 0.976, 0.6572, 0.9015, 0.6589, 0.9404, 0.5348, 0.9404, 0.533, 0.9015, 0.9857, 0.9015, 0.9757, 0.9404, 0.9128, 0.9404, 0.9223, 0.9015, 0.8088, 0.976, 0.8148, 0.9404, 0.8834, 0.9404, 0.8753, 0.976, 0.9223, 0.9015, 0.9128, 0.9404, 0.8834, 0.9404, 0.8851, 0.9015, 0.7341, 0.976, 0.7353, 0.9404, 0.8148, 0.9404, 0.8088, 0.976, 0.7088, 0.976, 0.7064, 0.9404, 0.7353, 0.9404, 0.7341, 0.976, 0.533, 0.9015, 0.5348, 0.9404, 0.5091, 0.9404, 0.5091, 0.9015, 0.9244, 0.1922, 0.9012, 0.1922, 0.9012, 0.09974, 0.9244, 0.09974])
me_cube_001.materials.append(mat_raft)
me_cube_001.use_remesh_preserve_volume = False
me_cube_001.use_remesh_preserve_attributes = False
me_cube_001.use_mirror_vertex_groups = False
me_cube_001.update()

# ---- objects
ob_sun = bpy.data.objects.new('Sun', light_sun)
ob_oar = bpy.data.objects.new('oar', me_cube)
ob_camera = bpy.data.objects.new('Camera', cam_camera_001)
ob_raft = bpy.data.objects.new('raft', me_cube_001)

# ---- transforms, parenting, visibility, modifiers, constraints
ob_sun.location = (0.0, 0.0, 0.0)
ob_sun.lineart.crease_threshold = 0.0
ob_oar.location = (0.0, 0.0, 0.0)
ob_oar.lineart.crease_threshold = 0.0
ob_camera.location = (-10.68, -13.15, 7.704)
ob_camera.rotation_euler = (1.123, -2.053e-06, -0.7224)
ob_camera.lineart.crease_threshold = 0.0
ob_raft.location = (0.0, 0.0, 0.0)
ob_raft.hide_viewport = True
ob_raft.hide_render = True
ob_raft.lineart.crease_threshold = 0.0
_m = ob_raft.modifiers.new('EdgeSplit', 'EDGE_SPLIT')
_m.use_edge_angle = False
_m = ob_raft.modifiers.new('Subsurf', 'SUBSURF')
_m.uv_smooth = 'PRESERVE_CORNERS'
_m.quality = 2
_m.show_only_control_edges = False

# ---- collection membership
col_collection_1.objects.link(ob_sun)
col_collection_1.objects.link(ob_oar)
col_collection_1.objects.link(ob_camera)
col_collection_1.objects.link(ob_raft)

# ---- scene / render settings (as saved in the file)
scene.camera = ob_camera
scene.frame_start = 1; scene.frame_end = 250; scene.frame_set(5)
scene.render.engine = 'BLENDER_EEVEE_NEXT'
scene.render.resolution_percentage = 50
scene.render.dither_intensity = 0.0
scene.render.bake_margin = 8
scene.cycles.use_denoising = False
scene.cycles.samples = 128
scene.cycles.sampling_pattern = 'TABULATED_SOBOL'
scene.cycles.light_sampling_threshold = 0.0
scene.cycles.use_adaptive_sampling = False
scene.cycles.use_light_tree = False
scene.cycles.blur_glossy = 0.0
scene.cycles.sample_clamp_indirect = 0.0
scene.view_settings.view_transform = 'Standard'
bpy.context.view_layer.update()
